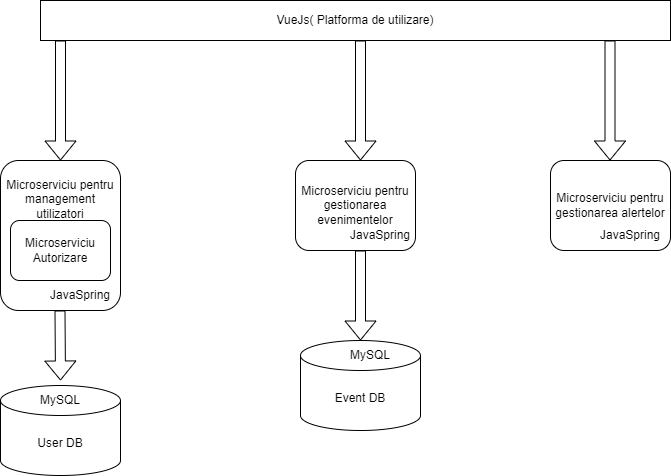

The diagram above was exported from draw.io. Its source (the exported page's mxGraphModel, read from the mxfile embedded in the PNG):
<mxGraphModel dx="1290" dy="522" grid="1" gridSize="10" guides="1" tooltips="1" connect="1" arrows="1" fold="1" page="1" pageScale="1" pageWidth="827" pageHeight="1169" math="0" shadow="0">
  <root>
    <mxCell id="WIyWlLk6GJQsqaUBKTNV-0" />
    <mxCell id="WIyWlLk6GJQsqaUBKTNV-1" parent="WIyWlLk6GJQsqaUBKTNV-0" />
    <mxCell id="pu8pgDVLtg_W6t2yC_N6-17" value="Microserviciu pentru management utilizatori&lt;div&gt;&lt;br&gt;&lt;/div&gt;&lt;div&gt;&lt;br&gt;&lt;/div&gt;&lt;div&gt;&lt;br&gt;&lt;/div&gt;&lt;div&gt;&lt;br&gt;&lt;/div&gt;&lt;div&gt;&lt;br&gt;&lt;/div&gt;" style="rounded=1;whiteSpace=wrap;html=1;" vertex="1" parent="WIyWlLk6GJQsqaUBKTNV-1">
      <mxGeometry x="40" y="270" width="120" height="150" as="geometry" />
    </mxCell>
    <mxCell id="pu8pgDVLtg_W6t2yC_N6-18" value="Microserviciu pentru gestionarea alertelor" style="rounded=1;whiteSpace=wrap;html=1;" vertex="1" parent="WIyWlLk6GJQsqaUBKTNV-1">
      <mxGeometry x="590" y="270" width="120" height="90" as="geometry" />
    </mxCell>
    <mxCell id="pu8pgDVLtg_W6t2yC_N6-19" value="Microserviciu pentru gestionarea evenimentelor" style="rounded=1;whiteSpace=wrap;html=1;" vertex="1" parent="WIyWlLk6GJQsqaUBKTNV-1">
      <mxGeometry x="335" y="270" width="120" height="90" as="geometry" />
    </mxCell>
    <mxCell id="pu8pgDVLtg_W6t2yC_N6-20" value="VueJs( Platforma de utilizare)" style="rounded=0;whiteSpace=wrap;html=1;" vertex="1" parent="WIyWlLk6GJQsqaUBKTNV-1">
      <mxGeometry x="80" y="110" width="630" height="40" as="geometry" />
    </mxCell>
    <mxCell id="pu8pgDVLtg_W6t2yC_N6-21" value="" style="shape=flexArrow;endArrow=classic;html=1;rounded=0;" edge="1" parent="WIyWlLk6GJQsqaUBKTNV-1">
      <mxGeometry width="50" height="50" relative="1" as="geometry">
        <mxPoint x="100" y="150" as="sourcePoint" />
        <mxPoint x="100" y="270" as="targetPoint" />
      </mxGeometry>
    </mxCell>
    <mxCell id="pu8pgDVLtg_W6t2yC_N6-22" value="Microserviciu Autorizare" style="rounded=1;whiteSpace=wrap;html=1;" vertex="1" parent="WIyWlLk6GJQsqaUBKTNV-1">
      <mxGeometry x="50" y="330" width="100" height="60" as="geometry" />
    </mxCell>
    <mxCell id="pu8pgDVLtg_W6t2yC_N6-23" value="JavaSpring" style="text;html=1;align=center;verticalAlign=middle;whiteSpace=wrap;rounded=0;" vertex="1" parent="WIyWlLk6GJQsqaUBKTNV-1">
      <mxGeometry x="90" y="390" width="60" height="30" as="geometry" />
    </mxCell>
    <mxCell id="pu8pgDVLtg_W6t2yC_N6-24" value="" style="shape=flexArrow;endArrow=classic;html=1;rounded=0;" edge="1" parent="WIyWlLk6GJQsqaUBKTNV-1">
      <mxGeometry width="50" height="50" relative="1" as="geometry">
        <mxPoint x="400" y="150" as="sourcePoint" />
        <mxPoint x="400" y="270" as="targetPoint" />
      </mxGeometry>
    </mxCell>
    <mxCell id="pu8pgDVLtg_W6t2yC_N6-25" value="" style="shape=flexArrow;endArrow=classic;html=1;rounded=0;" edge="1" parent="WIyWlLk6GJQsqaUBKTNV-1">
      <mxGeometry width="50" height="50" relative="1" as="geometry">
        <mxPoint x="649.5" y="150" as="sourcePoint" />
        <mxPoint x="649.5" y="270" as="targetPoint" />
      </mxGeometry>
    </mxCell>
    <mxCell id="pu8pgDVLtg_W6t2yC_N6-26" value="JavaSpring" style="text;html=1;align=center;verticalAlign=middle;whiteSpace=wrap;rounded=0;" vertex="1" parent="WIyWlLk6GJQsqaUBKTNV-1">
      <mxGeometry x="390" y="330" width="60" height="30" as="geometry" />
    </mxCell>
    <mxCell id="pu8pgDVLtg_W6t2yC_N6-27" value="JavaSpring" style="text;html=1;align=center;verticalAlign=middle;whiteSpace=wrap;rounded=0;" vertex="1" parent="WIyWlLk6GJQsqaUBKTNV-1">
      <mxGeometry x="640" y="330" width="60" height="30" as="geometry" />
    </mxCell>
    <mxCell id="pu8pgDVLtg_W6t2yC_N6-28" value="User DB" style="shape=cylinder3;whiteSpace=wrap;html=1;boundedLbl=1;backgroundOutline=1;size=15;" vertex="1" parent="WIyWlLk6GJQsqaUBKTNV-1">
      <mxGeometry x="40" y="495" width="120" height="90" as="geometry" />
    </mxCell>
    <mxCell id="pu8pgDVLtg_W6t2yC_N6-29" value="MySQL" style="text;html=1;align=center;verticalAlign=middle;whiteSpace=wrap;rounded=0;" vertex="1" parent="WIyWlLk6GJQsqaUBKTNV-1">
      <mxGeometry x="70" y="495" width="60" height="30" as="geometry" />
    </mxCell>
    <mxCell id="pu8pgDVLtg_W6t2yC_N6-30" value="" style="shape=flexArrow;endArrow=classic;html=1;rounded=0;" edge="1" parent="WIyWlLk6GJQsqaUBKTNV-1">
      <mxGeometry width="50" height="50" relative="1" as="geometry">
        <mxPoint x="99.5" y="420" as="sourcePoint" />
        <mxPoint x="100" y="490" as="targetPoint" />
      </mxGeometry>
    </mxCell>
    <mxCell id="pu8pgDVLtg_W6t2yC_N6-31" value="Event DB" style="shape=cylinder3;whiteSpace=wrap;html=1;boundedLbl=1;backgroundOutline=1;size=15;" vertex="1" parent="WIyWlLk6GJQsqaUBKTNV-1">
      <mxGeometry x="340" y="450" width="120" height="90" as="geometry" />
    </mxCell>
    <mxCell id="pu8pgDVLtg_W6t2yC_N6-33" value="MySQL" style="text;html=1;align=center;verticalAlign=middle;whiteSpace=wrap;rounded=0;" vertex="1" parent="WIyWlLk6GJQsqaUBKTNV-1">
      <mxGeometry x="380" y="450" width="60" height="30" as="geometry" />
    </mxCell>
    <mxCell id="pu8pgDVLtg_W6t2yC_N6-34" value="" style="shape=flexArrow;endArrow=classic;html=1;rounded=0;" edge="1" parent="WIyWlLk6GJQsqaUBKTNV-1">
      <mxGeometry width="50" height="50" relative="1" as="geometry">
        <mxPoint x="400" y="360" as="sourcePoint" />
        <mxPoint x="400" y="450" as="targetPoint" />
      </mxGeometry>
    </mxCell>
  </root>
</mxGraphModel>